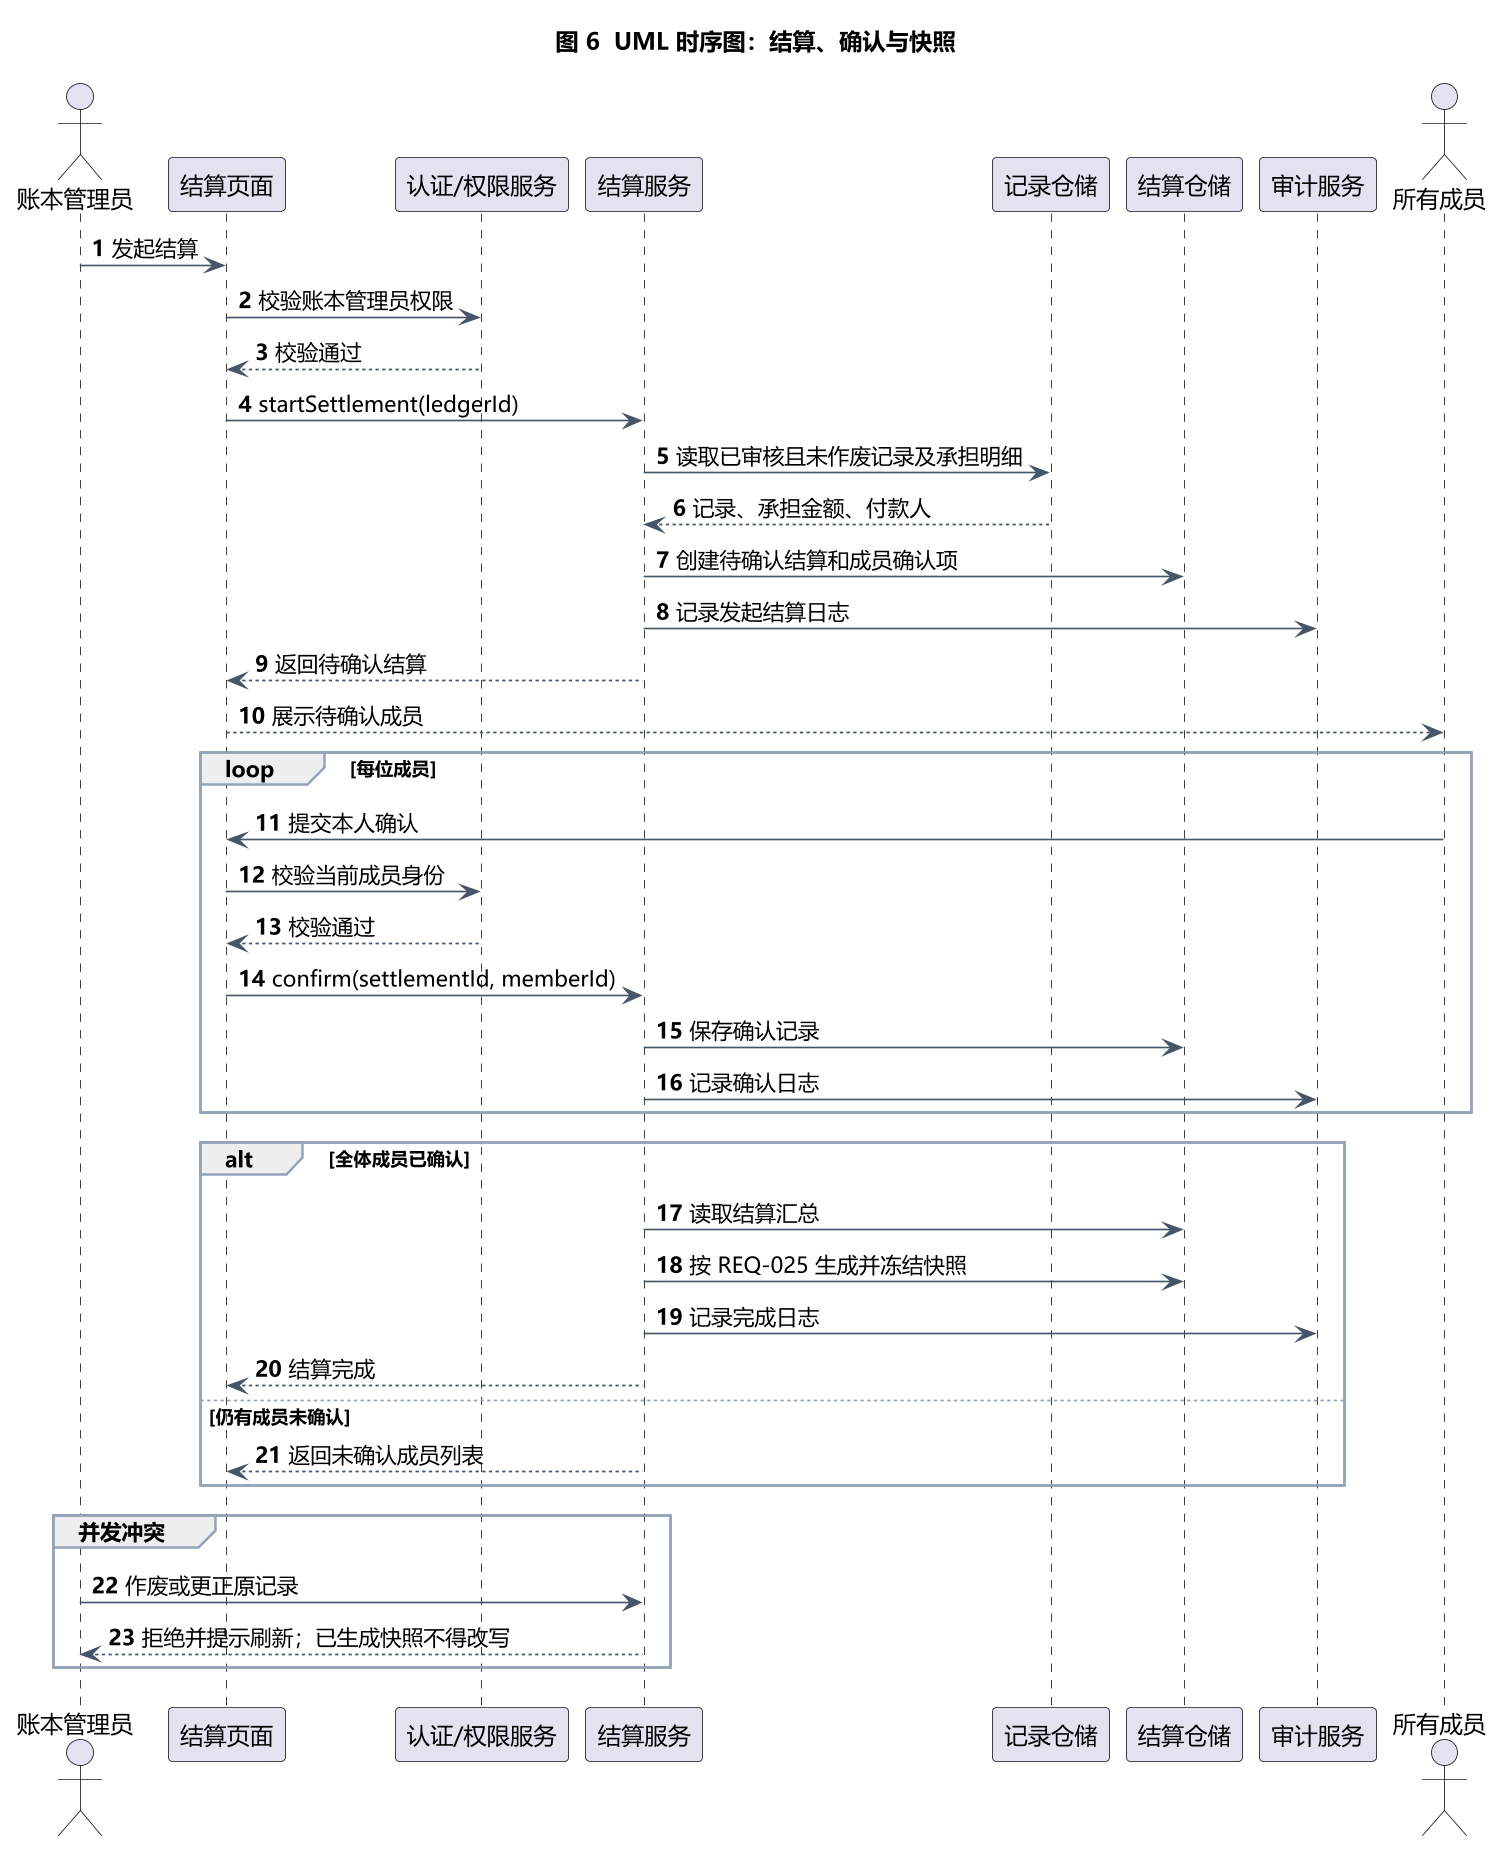

The diagram above was rendered by PlantUML. Its source (embedded in the PNG):
@startuml
skinparam dpi 160
skinparam defaultFontName "Microsoft YaHei"
skinparam shadowing false
skinparam sequenceArrowColor #475569
skinparam sequenceGroupBorderColor #94A3B8
autonumber

title 图 6  UML 时序图：结算、确认与快照

actor "账本管理员" as Admin
participant "结算页面" as UI
participant "认证/权限服务" as Auth
participant "结算服务" as Settle
participant "记录仓储" as RecordRepo
participant "结算仓储" as SettleRepo
participant "审计服务" as Audit
actor "所有成员" as Members

Admin -> UI : 发起结算
UI -> Auth : 校验账本管理员权限
Auth --> UI : 校验通过
UI -> Settle : startSettlement(ledgerId)
Settle -> RecordRepo : 读取已审核且未作废记录及承担明细
RecordRepo --> Settle : 记录、承担金额、付款人
Settle -> SettleRepo : 创建待确认结算和成员确认项
Settle -> Audit : 记录发起结算日志
Settle --> UI : 返回待确认结算
UI --> Members : 展示待确认成员

loop 每位成员
  Members -> UI : 提交本人确认
  UI -> Auth : 校验当前成员身份
  Auth --> UI : 校验通过
  UI -> Settle : confirm(settlementId, memberId)
  Settle -> SettleRepo : 保存确认记录
  Settle -> Audit : 记录确认日志
end

alt 全体成员已确认
  Settle -> SettleRepo : 读取结算汇总
  Settle -> SettleRepo : 按 REQ-025 生成并冻结快照
  Settle -> Audit : 记录完成日志
  Settle --> UI : 结算完成
else 仍有成员未确认
  Settle --> UI : 返回未确认成员列表
end

group 并发冲突
  Admin -> Settle : 作废或更正原记录
  Settle --> Admin : 拒绝并提示刷新；已生成快照不得改写
end
@enduml